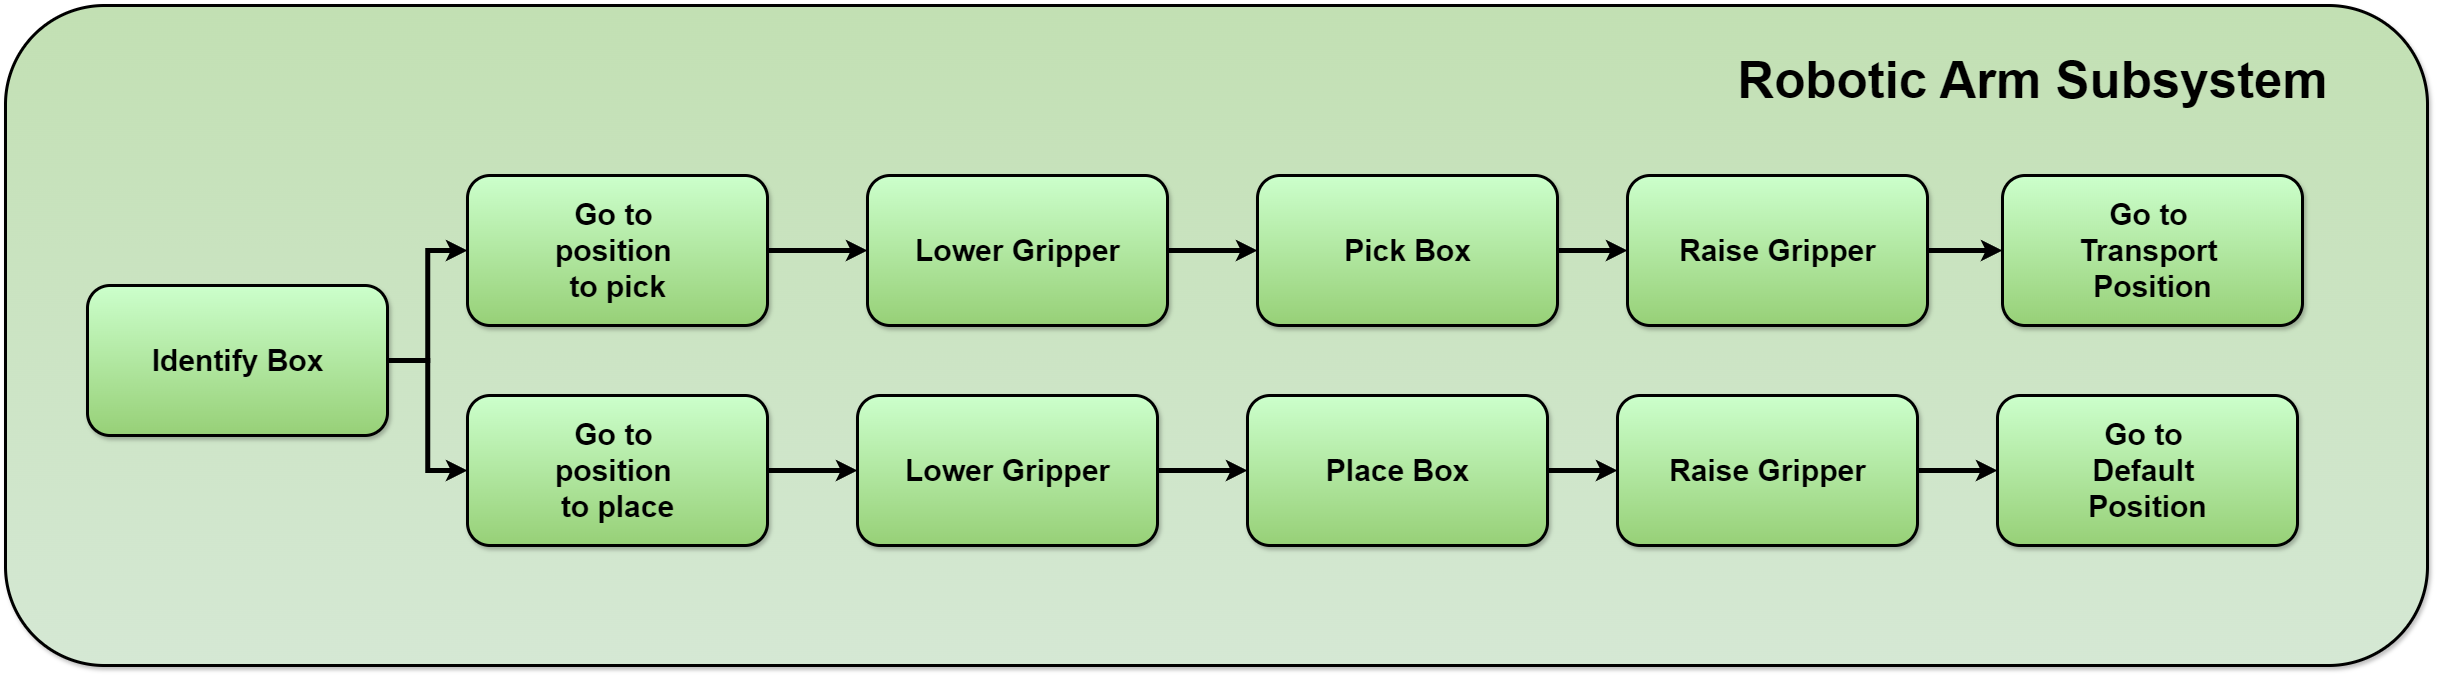

The diagram above was exported from draw.io. Its source (the exported page's mxGraphModel, read from the mxfile embedded in the PNG):
<mxGraphModel dx="5761" dy="4525" grid="1" gridSize="10" guides="1" tooltips="1" connect="1" arrows="1" fold="1" page="1" pageScale="1" pageWidth="827" pageHeight="1169" math="0" shadow="0">
  <root>
    <mxCell id="0" />
    <mxCell id="1" parent="0" />
    <mxCell id="2" value="" style="whiteSpace=wrap;html=1;rounded=1;shadow=1;glass=0;labelBackgroundColor=none;labelBorderColor=none;sketch=0;strokeColor=#000000;strokeWidth=3;fontSize=21;fillColor=#d5e8d4;gradientDirection=north;gradientColor=#C2E0B3;" vertex="1" parent="1">
      <mxGeometry x="1028" y="1920" width="2422" height="660" as="geometry" />
    </mxCell>
    <mxCell id="3" style="edgeStyle=orthogonalEdgeStyle;rounded=0;orthogonalLoop=1;jettySize=auto;html=1;exitX=1;exitY=0.5;exitDx=0;exitDy=0;entryX=0;entryY=0.5;entryDx=0;entryDy=0;strokeColor=default;strokeWidth=5;align=center;verticalAlign=middle;fontFamily=Helvetica;fontSize=11;fontColor=default;labelBackgroundColor=default;endArrow=classic;" edge="1" source="5" target="9" parent="1">
      <mxGeometry relative="1" as="geometry" />
    </mxCell>
    <mxCell id="4" style="edgeStyle=orthogonalEdgeStyle;rounded=0;orthogonalLoop=1;jettySize=auto;html=1;exitX=1;exitY=0.5;exitDx=0;exitDy=0;entryX=0;entryY=0.5;entryDx=0;entryDy=0;strokeColor=default;strokeWidth=5;align=center;verticalAlign=middle;fontFamily=Helvetica;fontSize=11;fontColor=default;labelBackgroundColor=default;endArrow=classic;" edge="1" source="5" target="23" parent="1">
      <mxGeometry relative="1" as="geometry" />
    </mxCell>
    <mxCell id="5" value="" style="whiteSpace=wrap;html=1;rounded=1;shadow=1;glass=0;labelBackgroundColor=none;labelBorderColor=none;sketch=0;strokeColor=#000000;strokeWidth=3;fontSize=16;fontColor=default;fillColor=#97D077;gradientColor=#CCFFCC;gradientDirection=north;" vertex="1" parent="1">
      <mxGeometry x="1110" y="2200" width="300" height="150" as="geometry" />
    </mxCell>
    <mxCell id="6" value="&lt;span style=&quot;font-size: 30px;&quot;&gt;&lt;b&gt;Identify Box&lt;/b&gt;&lt;/span&gt;" style="text;html=1;align=center;verticalAlign=middle;resizable=0;points=[];autosize=1;strokeColor=none;fillColor=none;fontSize=21;fontColor=default;strokeWidth=4;" vertex="1" parent="1">
      <mxGeometry x="1160.0009862142101" y="2250.0017171717172" width="200" height="50" as="geometry" />
    </mxCell>
    <mxCell id="7" value="&lt;span style=&quot;font-size: 51px;&quot;&gt;&lt;b&gt;Robotic Arm Subsystem&lt;/b&gt;&lt;/span&gt;" style="text;html=1;align=center;verticalAlign=middle;resizable=0;points=[];autosize=1;strokeColor=none;fillColor=none;fontSize=11;fontColor=default;strokeWidth=4;" vertex="1" parent="1">
      <mxGeometry x="2750" y="1959.9965217391305" width="610" height="70" as="geometry" />
    </mxCell>
    <mxCell id="8" value="" style="edgeStyle=orthogonalEdgeStyle;rounded=0;orthogonalLoop=1;jettySize=auto;html=1;strokeColor=default;strokeWidth=5;align=center;verticalAlign=middle;fontFamily=Helvetica;fontSize=11;fontColor=default;labelBackgroundColor=default;endArrow=classic;" edge="1" source="9" target="12" parent="1">
      <mxGeometry relative="1" as="geometry" />
    </mxCell>
    <mxCell id="9" value="" style="whiteSpace=wrap;html=1;rounded=1;shadow=1;glass=0;labelBackgroundColor=none;labelBorderColor=none;sketch=0;strokeColor=#000000;strokeWidth=3;fontSize=16;fontColor=default;fillColor=#97D077;gradientColor=#CCFFCC;gradientDirection=north;" vertex="1" parent="1">
      <mxGeometry x="1490" y="2090" width="300" height="150" as="geometry" />
    </mxCell>
    <mxCell id="10" value="&lt;span style=&quot;font-size: 30px;&quot;&gt;&lt;b&gt;Go to&lt;/b&gt;&lt;/span&gt;&lt;span style=&quot;background-color: initial; font-size: 30px;&quot;&gt;&lt;b&gt;&amp;nbsp;&lt;/b&gt;&lt;/span&gt;&lt;div&gt;&lt;b style=&quot;background-color: initial; font-size: 30px;&quot;&gt;position&amp;nbsp;&lt;/b&gt;&lt;/div&gt;&lt;div&gt;&lt;b style=&quot;background-color: initial; font-size: 30px;&quot;&gt;to pick&lt;/b&gt;&lt;/div&gt;" style="text;html=1;align=center;verticalAlign=middle;resizable=0;points=[];autosize=1;strokeColor=none;fillColor=none;fontSize=21;fontColor=default;strokeWidth=4;" vertex="1" parent="1">
      <mxGeometry x="1565.0009862142101" y="2105.0017171717172" width="150" height="120" as="geometry" />
    </mxCell>
    <mxCell id="11" value="" style="edgeStyle=orthogonalEdgeStyle;rounded=0;orthogonalLoop=1;jettySize=auto;html=1;strokeColor=default;strokeWidth=5;align=center;verticalAlign=middle;fontFamily=Helvetica;fontSize=11;fontColor=default;labelBackgroundColor=default;endArrow=classic;" edge="1" source="12" target="15" parent="1">
      <mxGeometry relative="1" as="geometry" />
    </mxCell>
    <mxCell id="12" value="" style="whiteSpace=wrap;html=1;rounded=1;shadow=1;glass=0;labelBackgroundColor=none;labelBorderColor=none;sketch=0;strokeColor=#000000;strokeWidth=3;fontSize=16;fontColor=default;fillColor=#97D077;gradientColor=#CCFFCC;gradientDirection=north;" vertex="1" parent="1">
      <mxGeometry x="1890" y="2090" width="300" height="150" as="geometry" />
    </mxCell>
    <mxCell id="13" value="&lt;span style=&quot;font-size: 30px;&quot;&gt;&lt;b&gt;Lower Gripper&lt;/b&gt;&lt;/span&gt;" style="text;html=1;align=center;verticalAlign=middle;resizable=0;points=[];autosize=1;strokeColor=none;fillColor=none;fontSize=21;fontColor=default;strokeWidth=4;" vertex="1" parent="1">
      <mxGeometry x="1925.0009862142101" y="2140.0017171717172" width="230" height="50" as="geometry" />
    </mxCell>
    <mxCell id="14" value="" style="edgeStyle=orthogonalEdgeStyle;rounded=0;orthogonalLoop=1;jettySize=auto;html=1;strokeColor=default;strokeWidth=5;align=center;verticalAlign=middle;fontFamily=Helvetica;fontSize=11;fontColor=default;labelBackgroundColor=default;endArrow=classic;entryX=0;entryY=0.5;entryDx=0;entryDy=0;" edge="1" source="15" target="18" parent="1">
      <mxGeometry relative="1" as="geometry" />
    </mxCell>
    <mxCell id="15" value="" style="whiteSpace=wrap;html=1;rounded=1;shadow=1;glass=0;labelBackgroundColor=none;labelBorderColor=none;sketch=0;strokeColor=#000000;strokeWidth=3;fontSize=16;fontColor=default;fillColor=#97D077;gradientColor=#CCFFCC;gradientDirection=north;" vertex="1" parent="1">
      <mxGeometry x="2280" y="2090" width="300" height="150" as="geometry" />
    </mxCell>
    <mxCell id="16" value="&lt;span style=&quot;font-size: 30px;&quot;&gt;&lt;b&gt;Pick Box&lt;/b&gt;&lt;/span&gt;" style="text;html=1;align=center;verticalAlign=middle;resizable=0;points=[];autosize=1;strokeColor=none;fillColor=none;fontSize=21;fontColor=default;strokeWidth=4;" vertex="1" parent="1">
      <mxGeometry x="2355.00098621421" y="2140.0017171717172" width="150" height="50" as="geometry" />
    </mxCell>
    <mxCell id="17" value="" style="edgeStyle=orthogonalEdgeStyle;rounded=0;orthogonalLoop=1;jettySize=auto;html=1;strokeColor=default;strokeWidth=5;align=center;verticalAlign=middle;fontFamily=Helvetica;fontSize=11;fontColor=default;labelBackgroundColor=default;endArrow=classic;" edge="1" source="18" target="20" parent="1">
      <mxGeometry relative="1" as="geometry" />
    </mxCell>
    <mxCell id="18" value="" style="whiteSpace=wrap;html=1;rounded=1;shadow=1;glass=0;labelBackgroundColor=none;labelBorderColor=none;sketch=0;strokeColor=#000000;strokeWidth=3;fontSize=16;fontColor=default;fillColor=#97D077;gradientColor=#CCFFCC;gradientDirection=north;" vertex="1" parent="1">
      <mxGeometry x="2650" y="2090" width="300" height="150" as="geometry" />
    </mxCell>
    <mxCell id="19" value="&lt;span style=&quot;font-size: 30px;&quot;&gt;&lt;b&gt;Raise Gripper&lt;/b&gt;&lt;/span&gt;" style="text;html=1;align=center;verticalAlign=middle;resizable=0;points=[];autosize=1;strokeColor=none;fillColor=none;fontSize=21;fontColor=default;strokeWidth=4;" vertex="1" parent="1">
      <mxGeometry x="2690.00098621421" y="2140.0017171717172" width="220" height="50" as="geometry" />
    </mxCell>
    <mxCell id="20" value="" style="whiteSpace=wrap;html=1;rounded=1;shadow=1;glass=0;labelBackgroundColor=none;labelBorderColor=none;sketch=0;strokeColor=#000000;strokeWidth=3;fontSize=16;fontColor=default;fillColor=#97D077;gradientColor=#CCFFCC;gradientDirection=north;" vertex="1" parent="1">
      <mxGeometry x="3025" y="2090" width="300" height="150" as="geometry" />
    </mxCell>
    <mxCell id="21" value="&lt;span style=&quot;font-size: 30px;&quot;&gt;&lt;b&gt;Go to&amp;nbsp;&lt;/b&gt;&lt;/span&gt;&lt;div&gt;&lt;span style=&quot;font-size: 30px;&quot;&gt;&lt;b&gt;Transport&amp;nbsp;&lt;/b&gt;&lt;/span&gt;&lt;/div&gt;&lt;div&gt;&lt;span style=&quot;font-size: 30px;&quot;&gt;&lt;b&gt;Position&lt;/b&gt;&lt;/span&gt;&lt;/div&gt;" style="text;html=1;align=center;verticalAlign=middle;resizable=0;points=[];autosize=1;strokeColor=none;fillColor=none;fontSize=21;fontColor=default;strokeWidth=4;" vertex="1" parent="1">
      <mxGeometry x="3090.00098621421" y="2105.0017171717172" width="170" height="120" as="geometry" />
    </mxCell>
    <mxCell id="22" value="" style="edgeStyle=orthogonalEdgeStyle;rounded=0;orthogonalLoop=1;jettySize=auto;html=1;strokeColor=default;strokeWidth=5;align=center;verticalAlign=middle;fontFamily=Helvetica;fontSize=11;fontColor=default;labelBackgroundColor=default;endArrow=classic;" edge="1" source="23" target="26" parent="1">
      <mxGeometry relative="1" as="geometry" />
    </mxCell>
    <mxCell id="23" value="" style="whiteSpace=wrap;html=1;rounded=1;shadow=1;glass=0;labelBackgroundColor=none;labelBorderColor=none;sketch=0;strokeColor=#000000;strokeWidth=3;fontSize=16;fontColor=default;fillColor=#97D077;gradientColor=#CCFFCC;gradientDirection=north;" vertex="1" parent="1">
      <mxGeometry x="1490" y="2310" width="300" height="150" as="geometry" />
    </mxCell>
    <mxCell id="24" value="&lt;span style=&quot;font-size: 30px;&quot;&gt;&lt;b&gt;Go to&lt;/b&gt;&lt;/span&gt;&lt;span style=&quot;background-color: initial; font-size: 30px;&quot;&gt;&lt;b&gt;&amp;nbsp;&lt;/b&gt;&lt;/span&gt;&lt;div&gt;&lt;b style=&quot;background-color: initial; font-size: 30px;&quot;&gt;position&amp;nbsp;&lt;/b&gt;&lt;/div&gt;&lt;div&gt;&lt;b style=&quot;background-color: initial; font-size: 30px;&quot;&gt;to place&lt;/b&gt;&lt;/div&gt;" style="text;html=1;align=center;verticalAlign=middle;resizable=0;points=[];autosize=1;strokeColor=none;fillColor=none;fontSize=21;fontColor=default;strokeWidth=4;" vertex="1" parent="1">
      <mxGeometry x="1565.0009862142101" y="2325.0017171717172" width="150" height="120" as="geometry" />
    </mxCell>
    <mxCell id="25" value="" style="edgeStyle=orthogonalEdgeStyle;rounded=0;orthogonalLoop=1;jettySize=auto;html=1;strokeColor=default;strokeWidth=5;align=center;verticalAlign=middle;fontFamily=Helvetica;fontSize=11;fontColor=default;labelBackgroundColor=default;endArrow=classic;" edge="1" source="26" target="29" parent="1">
      <mxGeometry relative="1" as="geometry" />
    </mxCell>
    <mxCell id="26" value="" style="whiteSpace=wrap;html=1;rounded=1;shadow=1;glass=0;labelBackgroundColor=none;labelBorderColor=none;sketch=0;strokeColor=#000000;strokeWidth=3;fontSize=16;fontColor=default;fillColor=#97D077;gradientColor=#CCFFCC;gradientDirection=north;" vertex="1" parent="1">
      <mxGeometry x="1880" y="2310" width="300" height="150" as="geometry" />
    </mxCell>
    <mxCell id="27" value="&lt;span style=&quot;font-size: 30px;&quot;&gt;&lt;b&gt;Lower Gripper&lt;/b&gt;&lt;/span&gt;" style="text;html=1;align=center;verticalAlign=middle;resizable=0;points=[];autosize=1;strokeColor=none;fillColor=none;fontSize=21;fontColor=default;strokeWidth=4;" vertex="1" parent="1">
      <mxGeometry x="1915.0009862142101" y="2360.0017171717172" width="230" height="50" as="geometry" />
    </mxCell>
    <mxCell id="28" value="" style="edgeStyle=orthogonalEdgeStyle;rounded=0;orthogonalLoop=1;jettySize=auto;html=1;strokeColor=default;strokeWidth=5;align=center;verticalAlign=middle;fontFamily=Helvetica;fontSize=11;fontColor=default;labelBackgroundColor=default;endArrow=classic;entryX=0;entryY=0.5;entryDx=0;entryDy=0;" edge="1" source="29" target="32" parent="1">
      <mxGeometry relative="1" as="geometry" />
    </mxCell>
    <mxCell id="29" value="" style="whiteSpace=wrap;html=1;rounded=1;shadow=1;glass=0;labelBackgroundColor=none;labelBorderColor=none;sketch=0;strokeColor=#000000;strokeWidth=3;fontSize=16;fontColor=default;fillColor=#97D077;gradientColor=#CCFFCC;gradientDirection=north;" vertex="1" parent="1">
      <mxGeometry x="2270" y="2310" width="300" height="150" as="geometry" />
    </mxCell>
    <mxCell id="30" value="&lt;span style=&quot;font-size: 30px;&quot;&gt;&lt;b&gt;Place Box&lt;/b&gt;&lt;/span&gt;" style="text;html=1;align=center;verticalAlign=middle;resizable=0;points=[];autosize=1;strokeColor=none;fillColor=none;fontSize=21;fontColor=default;strokeWidth=4;" vertex="1" parent="1">
      <mxGeometry x="2335.00098621421" y="2360.0017171717172" width="170" height="50" as="geometry" />
    </mxCell>
    <mxCell id="31" value="" style="edgeStyle=orthogonalEdgeStyle;rounded=0;orthogonalLoop=1;jettySize=auto;html=1;strokeColor=default;strokeWidth=5;align=center;verticalAlign=middle;fontFamily=Helvetica;fontSize=11;fontColor=default;labelBackgroundColor=default;endArrow=classic;" edge="1" source="32" target="34" parent="1">
      <mxGeometry relative="1" as="geometry" />
    </mxCell>
    <mxCell id="32" value="" style="whiteSpace=wrap;html=1;rounded=1;shadow=1;glass=0;labelBackgroundColor=none;labelBorderColor=none;sketch=0;strokeColor=#000000;strokeWidth=3;fontSize=16;fontColor=default;fillColor=#97D077;gradientColor=#CCFFCC;gradientDirection=north;" vertex="1" parent="1">
      <mxGeometry x="2640" y="2310" width="300" height="150" as="geometry" />
    </mxCell>
    <mxCell id="33" value="&lt;span style=&quot;font-size: 30px;&quot;&gt;&lt;b&gt;Raise Gripper&lt;/b&gt;&lt;/span&gt;" style="text;html=1;align=center;verticalAlign=middle;resizable=0;points=[];autosize=1;strokeColor=none;fillColor=none;fontSize=21;fontColor=default;strokeWidth=4;" vertex="1" parent="1">
      <mxGeometry x="2680.00098621421" y="2360.0017171717172" width="220" height="50" as="geometry" />
    </mxCell>
    <mxCell id="34" value="" style="whiteSpace=wrap;html=1;rounded=1;shadow=1;glass=0;labelBackgroundColor=none;labelBorderColor=none;sketch=0;strokeColor=#000000;strokeWidth=3;fontSize=16;fontColor=default;fillColor=#97D077;gradientColor=#CCFFCC;gradientDirection=north;" vertex="1" parent="1">
      <mxGeometry x="3020" y="2310" width="300" height="150" as="geometry" />
    </mxCell>
    <mxCell id="35" value="&lt;span style=&quot;font-size: 30px;&quot;&gt;&lt;b&gt;Go to&amp;nbsp;&lt;/b&gt;&lt;/span&gt;&lt;div&gt;&lt;span style=&quot;font-size: 30px;&quot;&gt;&lt;b&gt;Default&amp;nbsp;&lt;/b&gt;&lt;/span&gt;&lt;/div&gt;&lt;div&gt;&lt;span style=&quot;font-size: 30px;&quot;&gt;&lt;b&gt;Position&lt;/b&gt;&lt;/span&gt;&lt;/div&gt;" style="text;html=1;align=center;verticalAlign=middle;resizable=0;points=[];autosize=1;strokeColor=none;fillColor=none;fontSize=21;fontColor=default;strokeWidth=4;" vertex="1" parent="1">
      <mxGeometry x="3100.00098621421" y="2325.0017171717172" width="140" height="120" as="geometry" />
    </mxCell>
  </root>
</mxGraphModel>